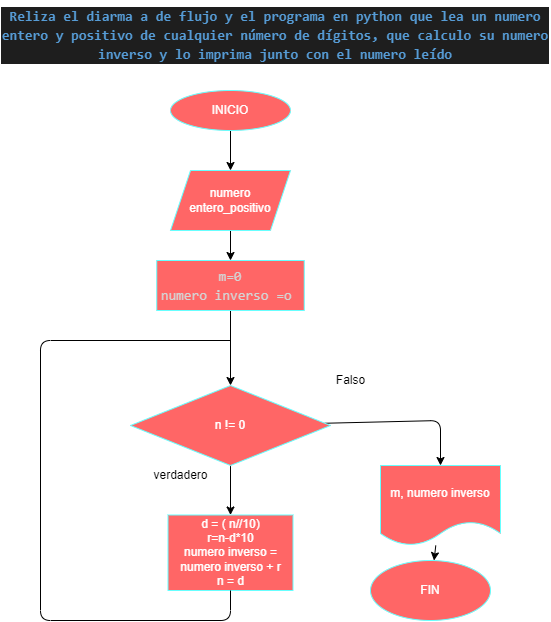

The diagram above was exported from draw.io. Its source (the exported page's mxGraphModel, read from the mxfile embedded in the PNG):
<mxGraphModel dx="650" dy="470" grid="1" gridSize="10" guides="1" tooltips="1" connect="1" arrows="1" fold="1" page="1" pageScale="1" pageWidth="827" pageHeight="1169" math="0" shadow="0">
  <root>
    <mxCell id="0" />
    <mxCell id="1" parent="0" />
    <mxCell id="2" value="&lt;div style=&quot;color: rgb(212 , 212 , 212) ; background-color: rgb(30 , 30 , 30) ; font-family: &amp;#34;consolas&amp;#34; , &amp;#34;courier new&amp;#34; , monospace ; font-weight: normal ; font-size: 14px ; line-height: 19px&quot;&gt;&lt;div&gt;&lt;span style=&quot;color: #569cd6 ; font-weight: bold&quot;&gt;Reliza el diarma a de flujo y el programa en python que lea un numero entero y positivo de cualquier número de dígitos, que calculo su numero inverso y lo imprima junto con el numero leído&lt;/span&gt;&lt;/div&gt;&lt;/div&gt;" style="text;whiteSpace=wrap;html=1;align=center;" parent="1" vertex="1">
      <mxGeometry x="90" y="40" width="550" height="70" as="geometry" />
    </mxCell>
    <mxCell id="5" value="" style="edgeStyle=none;html=1;" parent="1" source="6" target="8" edge="1">
      <mxGeometry relative="1" as="geometry" />
    </mxCell>
    <mxCell id="6" value="INICIO" style="ellipse;whiteSpace=wrap;html=1;fillColor=#FF6666;fontColor=#ffffff;strokeColor=#66FFFF;" parent="1" vertex="1">
      <mxGeometry x="260" y="130" width="120" height="40" as="geometry" />
    </mxCell>
    <mxCell id="7" value="" style="edgeStyle=none;html=1;" parent="1" source="8" target="10" edge="1">
      <mxGeometry relative="1" as="geometry" />
    </mxCell>
    <mxCell id="8" value="numero entero_positivo" style="shape=parallelogram;perimeter=parallelogramPerimeter;whiteSpace=wrap;html=1;fixedSize=1;fillColor=#FF6666;strokeColor=#66FFFF;fontColor=#ffffff;" parent="1" vertex="1">
      <mxGeometry x="260" y="210" width="120" height="60" as="geometry" />
    </mxCell>
    <mxCell id="9" value="" style="edgeStyle=none;html=1;" parent="1" source="10" target="13" edge="1">
      <mxGeometry relative="1" as="geometry" />
    </mxCell>
    <mxCell id="10" value="&lt;div style=&quot;color: rgb(212 , 212 , 212) ; font-family: &amp;#34;consolas&amp;#34; , &amp;#34;courier new&amp;#34; , monospace ; font-size: 14px ; line-height: 19px&quot;&gt;&lt;div style=&quot;line-height: 19px&quot;&gt;m=0&lt;/div&gt;&lt;div style=&quot;line-height: 19px&quot;&gt;numero inverso =o&amp;nbsp;&lt;/div&gt;&lt;/div&gt;" style="whiteSpace=wrap;html=1;fillColor=#FF6666;strokeColor=#66FFFF;fontColor=#ffffff;" parent="1" vertex="1">
      <mxGeometry x="246.25" y="300" width="147.5" height="50" as="geometry" />
    </mxCell>
    <mxCell id="11" value="" style="edgeStyle=none;html=1;" parent="1" source="13" target="14" edge="1">
      <mxGeometry relative="1" as="geometry" />
    </mxCell>
    <mxCell id="12" value="" style="edgeStyle=none;html=1;" parent="1" source="13" target="16" edge="1">
      <mxGeometry relative="1" as="geometry">
        <Array as="points">
          <mxPoint x="530" y="460" />
        </Array>
      </mxGeometry>
    </mxCell>
    <mxCell id="13" value="n != 0" style="rhombus;whiteSpace=wrap;html=1;fillColor=#FF6666;strokeColor=#66FFFF;fontColor=#ffffff;" parent="1" vertex="1">
      <mxGeometry x="220" y="425" width="200" height="80" as="geometry" />
    </mxCell>
    <mxCell id="14" value="d = ( n//10)&lt;br&gt;r=n-d*10&lt;br&gt;numero inverso = numero inverso + r&lt;br&gt;n = d" style="whiteSpace=wrap;html=1;fillColor=#FF6666;strokeColor=#66FFFF;fontColor=#ffffff;" parent="1" vertex="1">
      <mxGeometry x="257.5" y="554.5" width="125" height="75.5" as="geometry" />
    </mxCell>
    <mxCell id="15" value="" style="edgeStyle=none;html=1;" parent="1" source="16" target="17" edge="1">
      <mxGeometry relative="1" as="geometry" />
    </mxCell>
    <mxCell id="16" value="m, numero inverso" style="shape=document;whiteSpace=wrap;html=1;boundedLbl=1;fillColor=#FF6666;strokeColor=#66FFFF;fontColor=#ffffff;" parent="1" vertex="1">
      <mxGeometry x="470" y="505" width="120" height="80" as="geometry" />
    </mxCell>
    <mxCell id="17" value="FIN" style="ellipse;whiteSpace=wrap;html=1;fillColor=#FF6666;strokeColor=#66FFFF;fontColor=#ffffff;" parent="1" vertex="1">
      <mxGeometry x="460" y="600" width="120" height="60" as="geometry" />
    </mxCell>
    <mxCell id="18" value="verdadero" style="text;html=1;align=center;verticalAlign=middle;resizable=0;points=[];autosize=1;strokeColor=none;fillColor=none;" parent="1" vertex="1">
      <mxGeometry x="235" y="505" width="70" height="20" as="geometry" />
    </mxCell>
    <mxCell id="19" value="" style="endArrow=none;html=1;exitX=0.5;exitY=1;exitDx=0;exitDy=0;" parent="1" source="14" edge="1">
      <mxGeometry width="50" height="50" relative="1" as="geometry">
        <mxPoint x="310" y="500" as="sourcePoint" />
        <mxPoint x="320" y="380" as="targetPoint" />
        <Array as="points">
          <mxPoint x="320" y="660" />
          <mxPoint x="130" y="660" />
          <mxPoint x="130" y="380" />
        </Array>
      </mxGeometry>
    </mxCell>
    <mxCell id="20" value="Falso" style="text;html=1;align=center;verticalAlign=middle;resizable=0;points=[];autosize=1;strokeColor=none;fillColor=none;" parent="1" vertex="1">
      <mxGeometry x="420" y="410" width="40" height="20" as="geometry" />
    </mxCell>
  </root>
</mxGraphModel>